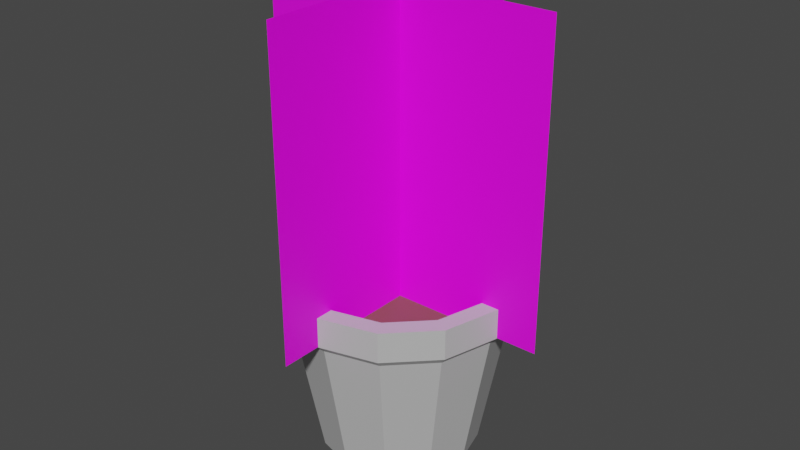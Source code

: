# Source: flower_pot1.blend  (saved by Blender 2.83.20; exported with 4.5.12 LTS)
import bpy
from mathutils import Matrix  # noqa: F401  (used for matrix-valued properties, if any)

bpy.ops.wm.read_factory_settings(use_empty=True)
scene = bpy.context.scene
scene.name = 'Scene'

# ---- collections
col_collection = bpy.data.collections.new('Collection'); scene.collection.children.link(col_collection)

# ---- images (referenced by path relative to the original .blend; pixels are not part of the script)
import os
ASSET_DIR = os.environ.get("B2B_ASSET_DIR", "")  # directory of the original .blend (textures are referenced by path, not embedded)
HERE = os.path.dirname(os.path.abspath(__file__))  # packed textures are extracted next to this script under _unpacked/

def load_image(name, relpath, width, height, colorspace="sRGB"):
    """Load a texture the original file referenced (path relative to the .blend, or extracted next to this script)."""
    p = next((c for c in (os.path.join(HERE, relpath), os.path.join(ASSET_DIR, relpath)) if relpath and os.path.exists(c)), "")
    if p:
        img = bpy.data.images.load(p, check_existing=True)
        img.name = name
    else:  # same state as the original file: an image datablock whose file is absent (Cycles renders it pink)
        img = bpy.data.images.new(name, width, height)
        img.source = "FILE"
        img.filepath = "//" + (relpath or name)
    img.colorspace_settings.name = colorspace
    return img
img_flower_png = load_image('flower.png', 'textures/flower.png', 1024, 1024, 'sRGB')

# ---- materials (node trees are filled in below, after node groups)
mat_material = bpy.data.materials.new('Material')
mat_material.alpha_threshold = 0.0
mat_material.use_transparent_shadow = False
mat_material.line_color = (0.0, 0.0, 0.0, 1.0)
mat_material_002 = bpy.data.materials.new('Material.002')
mat_material_002.use_transparent_shadow = False
mat_material_001 = bpy.data.materials.new('Material.001')
mat_material_001.use_transparent_shadow = False

# ---- material node trees
mat_material.use_nodes = True; mat_material.node_tree.nodes.clear()
_N = mat_material.node_tree.nodes; _L = mat_material.node_tree.links
n0 = _N.new('ShaderNodeOutputMaterial'); n0.name = 'Material Output'; n0.location = (300, 300)
n1 = _N.new('ShaderNodeBsdfPrincipled'); n1.name = 'Principled BSDF'; n1.location = (10, 300)
n1.distribution = 'GGX'
n1.subsurface_method = 'BURLEY'
n1.inputs[0].default_value = (0.5208, 0.5208, 0.5208, 1.0)
n1.inputs[2].default_value = 0.4
n1.inputs[3].default_value = 1.45
n1.inputs[27].default_value = (0.0, 0.0, 0.0, 1.0)
n1.inputs[28].default_value = 1.0
_L.new(n1.outputs[0], n0.inputs[0])
n0.is_active_output = True
mat_material_002.use_nodes = True; mat_material_002.node_tree.nodes.clear()
_N = mat_material_002.node_tree.nodes; _L = mat_material_002.node_tree.links
n0 = _N.new('ShaderNodeBsdfPrincipled'); n0.name = 'Principled BSDF'; n0.location = (10, 300)
n0.distribution = 'GGX'
n0.subsurface_method = 'BURLEY'
n0.inputs[0].default_value = (0.2022, 0.08007, 0.04878, 1.0)
n0.inputs[3].default_value = 1.45
n0.inputs[27].default_value = (0.0, 0.0, 0.0, 1.0)
n0.inputs[28].default_value = 1.0
n1 = _N.new('ShaderNodeOutputMaterial'); n1.name = 'Material Output'; n1.location = (300, 300)
_L.new(n0.outputs[0], n1.inputs[0])
n1.is_active_output = True
mat_material_001.use_nodes = True; mat_material_001.node_tree.nodes.clear()
_N = mat_material_001.node_tree.nodes; _L = mat_material_001.node_tree.links
n0 = _N.new('ShaderNodeBsdfPrincipled'); n0.name = 'Principled BSDF'; n0.location = (10, 300)
n0.distribution = 'GGX'
n0.subsurface_method = 'BURLEY'
n0.inputs[3].default_value = 1.45
n0.inputs[27].default_value = (0.0, 0.0, 0.0, 1.0)
n0.inputs[28].default_value = 1.0
n1 = _N.new('ShaderNodeOutputMaterial'); n1.name = 'Material Output'; n1.location = (300, 300)
n2 = _N.new('ShaderNodeTexImage'); n2.name = 'Image Texture'; n2.location = (-533, 213)
n2.image = img_flower_png
_L.new(n0.outputs[0], n1.inputs[0])
_L.new(n2.outputs[0], n0.inputs[0])
_L.new(n2.outputs[1], n0.inputs[4])
n1.is_active_output = True

# ---- world
world_world = bpy.data.worlds.new('World'); scene.world = world_world
world_world.use_nodes = True; world_world.node_tree.nodes.clear()
_N = world_world.node_tree.nodes; _L = world_world.node_tree.links
n0 = _N.new('ShaderNodeOutputWorld'); n0.name = 'World Output'; n0.location = (300, 300)
n1 = _N.new('ShaderNodeBackground'); n1.name = 'Background'; n1.location = (10, 300)
n1.inputs[0].default_value = (0.05088, 0.05088, 0.05088, 1.0)
_L.new(n1.outputs[0], n0.inputs[0])
n0.is_active_output = True
world_world.color = (0.05088, 0.05088, 0.05088)
world_world.use_sun_shadow = False
world_world.sun_shadow_jitter_overblur = 0.0

# ---- meshes
me_cylinder = bpy.data.meshes.new('Cylinder')
me_cylinder.from_pydata([(-2.101e-08, 0.393, -0.3593), (-1.412e-08, 0.5262, 0.3593), (0.1967, 0.3403, -0.3593), (0.2631, 0.4557, 0.3593), (0.3407, 0.1965, -0.3593), (0.4557, 0.2631, 0.3593), (0.3934, -1.066e-07, -0.3593), (0.5262, -9.36e-08, 0.3593), (0.3407, -0.1965, -0.3593), (0.4557, -0.2631, 0.3593), (0.1967, -0.3403, -0.3593), (0.2631, -0.4557, 0.3593), (3.84e-08, -0.393, -0.3593), (6.534e-08, -0.5262, 0.3593), (-0.1967, -0.3403, -0.3593), (-0.2631, -0.4557, 0.3593), (-0.3407, -0.1965, -0.3593), (-0.4557, -0.2631, 0.3593), (-0.3934, -2.721e-07, -0.3593), (-0.5262, -3.152e-07, 0.3593), (-0.3407, 0.1965, -0.3593), (-0.4557, 0.2631, 0.3593), (-0.1967, 0.3403, -0.3593), (-0.2631, 0.4557, 0.3593), (-1.354e-08, 0.5614, 0.3968), (0.2807, 0.4862, 0.3968), (0.4862, 0.2807, 0.3968), (0.5614, -8.982e-08, 0.3968), (0.4862, -0.2807, 0.3968), (0.2807, -0.4862, 0.3968), (7.123e-08, -0.5614, 0.3968), (-0.2807, -0.4862, 0.3968), (-0.4862, -0.2807, 0.3968), (-0.5614, -3.263e-07, 0.3968), (-0.4862, 0.2807, 0.3968), (-0.2807, 0.4862, 0.3968), (2.491e-09, 0.4727, 0.5466), (0.2364, 0.4094, 0.5466), (0.4094, 0.2364, 0.5466), (0.4727, -8.845e-08, 0.5466), (0.4094, -0.2364, 0.5466), (0.2364, -0.4094, 0.5466), (5.305e-08, -0.4727, 0.5466), (-0.2364, -0.4094, 0.5466), (-0.4094, -0.2364, 0.5466), (-0.4727, -2.825e-07, 0.5466), (-0.4094, 0.2364, 0.5466), (-0.2364, 0.4094, 0.5466), (0.2807, 0.4862, 0.5466), (-2.214e-08, 0.5614, 0.5466), (0.4862, 0.2807, 0.5466), (0.5614, -8.982e-08, 0.5466), (0.4862, -0.2807, 0.5466), (0.2807, -0.4862, 0.5466), (6.263e-08, -0.5614, 0.5466), (-0.2807, -0.4862, 0.5466), (-0.4862, -0.2807, 0.5466), (-0.5614, -3.263e-07, 0.5466), (-0.4862, 0.2807, 0.5466), (-0.2807, 0.4862, 0.5466), (0.2364, 0.4094, 0.4059), (-3.764e-09, 0.4727, 0.4059), (0.4094, 0.2364, 0.4059), (0.4727, -8.845e-08, 0.4059), (0.4094, -0.2364, 0.4059), (0.2364, -0.4094, 0.4059), (4.679e-08, -0.4727, 0.4059), (-0.2364, -0.4094, 0.4059), (-0.4094, -0.2364, 0.4059), (-0.4727, -2.825e-07, 0.4059), (-0.4094, 0.2364, 0.4059), (-0.2364, 0.4094, 0.4059)], [], [(0, 1, 3, 2), (2, 3, 5, 4), (4, 5, 7, 6), (6, 7, 9, 8), (8, 9, 11, 10), (10, 11, 13, 12), (12, 13, 15, 14), (14, 15, 17, 16), (16, 17, 19, 18), (18, 19, 21, 20), (20, 21, 23, 22), (22, 23, 1, 0), (0, 2, 4, 6, 8, 10, 12, 14, 16, 18, 20, 22), (13, 11, 29, 30), (15, 13, 30, 31), (17, 15, 31, 32), (19, 17, 32, 33), (21, 19, 33, 34), (5, 3, 25, 26), (23, 21, 34, 35), (7, 5, 26, 27), (3, 1, 24, 25), (1, 23, 35, 24), (9, 7, 27, 28), (11, 9, 28, 29), (29, 28, 52, 53), (42, 41, 65, 66), (28, 27, 51, 52), (24, 35, 59, 49), (25, 24, 49, 48), (27, 26, 50, 51), (35, 34, 58, 59), (26, 25, 48, 50), (34, 33, 57, 58), (33, 32, 56, 57), (32, 31, 55, 56), (31, 30, 54, 55), (30, 29, 53, 54), (36, 37, 48, 49), (37, 38, 50, 48), (38, 39, 51, 50), (39, 40, 52, 51), (40, 41, 53, 52), (41, 42, 54, 53), (42, 43, 55, 54), (43, 44, 56, 55), (44, 45, 57, 56), (45, 46, 58, 57), (46, 47, 59, 58), (47, 36, 49, 59), (60, 61, 71, 70, 69, 68, 67, 66, 65, 64, 63, 62), (39, 38, 62, 63), (46, 45, 69, 70), (43, 42, 66, 67), (40, 39, 63, 64), (47, 46, 70, 71), (37, 36, 61, 60), (44, 43, 67, 68), (41, 40, 64, 65), (36, 47, 71, 61), (38, 37, 60, 62), (45, 44, 68, 69)])
me_cylinder.polygons.foreach_set('material_index', [0, 0, 0, 0, 0, 0, 0, 0, 0, 0, 0, 0, 0, 0, 0, 0, 0, 0, 0, 0, 0, 0, 0, 0, 0, 0, 0, 0, 0, 0, 0, 0, 0, 0, 0, 0, 0, 0, 0, 0, 0, 0, 0, 0, 0, 0, 0, 0, 0, 0, 1, 0, 0, 0, 0, 0, 0, 0, 0, 0, 0, 0])
_uv = me_cylinder.uv_layers.new(name='UVMap')
_uv.uv.foreach_set('vector', [1.0, 0.5, 1.0, 1.0, 0.9167, 1.0, 0.9167, 0.5, 0.9167, 0.5, 0.9167, 1.0, 0.8333, 1.0, 0.8333, 0.5, 0.8333, 0.5, 0.8333, 1.0, 0.75, 1.0, 0.75, 0.5, 0.75, 0.5, 0.75, 1.0, 0.6667, 1.0, 0.6667, 0.5, 0.6667, 0.5, 0.6667, 1.0, 0.5833, 1.0, 0.5833, 0.5, 0.5833, 0.5, 0.5833, 1.0, 0.5, 1.0, 0.5, 0.5, 0.5, 0.5, 0.5, 1.0, 0.4167, 1.0, 0.4167, 0.5, 0.4167, 0.5, 0.4167, 1.0, 0.3333, 1.0, 0.3333, 0.5, 0.3333, 0.5, 0.3333, 1.0, 0.25, 1.0, 0.25, 0.5, 0.25, 0.5, 0.25, 1.0, 0.1667, 1.0, 0.1667, 0.5, 0.1667, 0.5, 0.1667, 1.0, 0.08333, 1.0, 0.08333, 0.5, 0.08333, 0.5, 0.08333, 1.0, 7.451e-08, 1.0, 7.451e-08, 0.5, 0.75, 0.49, 0.87, 0.4578, 0.9578, 0.37, 0.99, 0.25, 0.9578, 0.13, 0.87, 0.04215, 0.75, 0.01, 0.63, 0.04215, 0.5422, 0.13, 0.51, 0.25, 0.5422, 0.37, 0.63, 0.4578, 0.5, 1.0, 0.5833, 1.0, 0.5833, 1.0, 0.5, 1.0, 0.4167, 1.0, 0.5, 1.0, 0.5, 1.0, 0.4167, 1.0, 0.3333, 1.0, 0.4167, 1.0, 0.4167, 1.0, 0.3333, 1.0, 0.25, 1.0, 0.3333, 1.0, 0.3333, 1.0, 0.25, 1.0, 0.1667, 1.0, 0.25, 1.0, 0.25, 1.0, 0.1667, 1.0, 0.8333, 1.0, 0.9167, 1.0, 0.9167, 1.0, 0.8333, 1.0, 0.08333, 1.0, 0.1667, 1.0, 0.1667, 1.0, 0.08333, 1.0, 0.75, 1.0, 0.8333, 1.0, 0.8333, 1.0, 0.75, 1.0, 0.9167, 1.0, 1.0, 1.0, 1.0, 1.0, 0.9167, 1.0, 7.451e-08, 1.0, 0.08333, 1.0, 0.08333, 1.0, 7.451e-08, 1.0, 0.6667, 1.0, 0.75, 1.0, 0.75, 1.0, 0.6667, 1.0, 0.5833, 1.0, 0.6667, 1.0, 0.6667, 1.0, 0.5833, 1.0, 0.5833, 1.0, 0.6667, 1.0, 0.6667, 1.0, 0.5833, 1.0, 0.25, 0.04792, 0.351, 0.075, 0.351, 0.075, 0.25, 0.04792, 0.6667, 1.0, 0.75, 1.0, 0.75, 1.0, 0.6667, 1.0, 7.451e-08, 1.0, 0.08333, 1.0, 0.08333, 1.0, 7.451e-08, 1.0, 0.9167, 1.0, 1.0, 1.0, 1.0, 1.0, 0.9167, 1.0, 0.75, 1.0, 0.8333, 1.0, 0.8333, 1.0, 0.75, 1.0, 0.08333, 1.0, 0.1667, 1.0, 0.1667, 1.0, 0.08333, 1.0, 0.8333, 1.0, 0.9167, 1.0, 0.9167, 1.0, 0.8333, 1.0, 0.1667, 1.0, 0.25, 1.0, 0.25, 1.0, 0.1667, 1.0, 0.25, 1.0, 0.3333, 1.0, 0.3333, 1.0, 0.25, 1.0, 0.3333, 1.0, 0.4167, 1.0, 0.4167, 1.0, 0.3333, 1.0, 0.4167, 1.0, 0.5, 1.0, 0.5, 1.0, 0.4167, 1.0, 0.5, 1.0, 0.5833, 1.0, 0.5833, 1.0, 0.5, 1.0, 0.25, 0.4521, 0.351, 0.425, 0.37, 0.4578, 0.25, 0.49, 0.351, 0.425, 0.425, 0.351, 0.4578, 0.37, 0.37, 0.4578, 0.425, 0.351, 0.4521, 0.25, 0.49, 0.25, 0.4578, 0.37, 0.4521, 0.25, 0.425, 0.149, 0.4578, 0.13, 0.49, 0.25, 0.425, 0.149, 0.351, 0.075, 0.37, 0.04215, 0.4578, 0.13, 0.351, 0.075, 0.25, 0.04792, 0.25, 0.01, 0.37, 0.04215, 0.25, 0.04792, 0.149, 0.075, 0.13, 0.04215, 0.25, 0.01, 0.149, 0.075, 0.075, 0.149, 0.04215, 0.13, 0.13, 0.04215, 0.075, 0.149, 0.04792, 0.25, 0.01, 0.25, 0.04215, 0.13, 0.04792, 0.25, 0.075, 0.351, 0.04215, 0.37, 0.01, 0.25, 0.075, 0.351, 0.149, 0.425, 0.13, 0.4578, 0.04215, 0.37, 0.149, 0.425, 0.25, 0.4521, 0.25, 0.49, 0.13, 0.4578, 0.351, 0.425, 0.25, 0.4521, 0.149, 0.425, 0.075, 0.351, 0.04792, 0.25, 0.075, 0.149, 0.149, 0.075, 0.25, 0.04792, 0.351, 0.075, 0.425, 0.149, 0.4521, 0.25, 0.425, 0.351, 0.4521, 0.25, 0.425, 0.351, 0.425, 0.351, 0.4521, 0.25, 0.075, 0.351, 0.04792, 0.25, 0.04792, 0.25, 0.075, 0.351, 0.149, 0.075, 0.25, 0.04792, 0.25, 0.04792, 0.149, 0.075, 0.425, 0.149, 0.4521, 0.25, 0.4521, 0.25, 0.425, 0.149, 0.149, 0.425, 0.075, 0.351, 0.075, 0.351, 0.149, 0.425, 0.351, 0.425, 0.25, 0.4521, 0.25, 0.4521, 0.351, 0.425, 0.075, 0.149, 0.149, 0.075, 0.149, 0.075, 0.075, 0.149, 0.351, 0.075, 0.425, 0.149, 0.425, 0.149, 0.351, 0.075, 0.25, 0.4521, 0.149, 0.425, 0.149, 0.425, 0.25, 0.4521, 0.425, 0.351, 0.351, 0.425, 0.351, 0.425, 0.425, 0.351, 0.04792, 0.25, 0.075, 0.149, 0.075, 0.149, 0.04792, 0.25])
me_cylinder.materials.append(mat_material)
me_cylinder.materials.append(mat_material_002)
me_cylinder.use_remesh_fix_poles = True
me_cylinder.use_remesh_preserve_attributes = False
me_cylinder.use_mirror_vertex_groups = False
me_cylinder.update()
me_plane = bpy.data.meshes.new('Plane')
me_plane.from_pydata([(-1.0, -1.0, 0.0), (1.0, -1.0, 0.0), (-1.0, 1.0, 0.0), (1.0, 1.0, 0.0)], [], [(0, 1, 3, 2)])
_uv = me_plane.uv_layers.new(name='UVMap')
_uv.uv.foreach_set('vector', [0.0, 0.0, 1.0, 0.0, 1.0, 1.0, 0.0, 1.0])
me_plane.materials.append(mat_material_001)
me_plane.use_remesh_fix_poles = True
me_plane.use_remesh_preserve_attributes = False
me_plane.use_mirror_vertex_groups = False
me_plane.update()
me_plane_001 = bpy.data.meshes.new('Plane.001')
me_plane_001.from_pydata([(-1.0, -1.0, 0.0), (1.0, -1.0, 0.0), (-1.0, 1.0, 0.0), (1.0, 1.0, 0.0)], [], [(0, 1, 3, 2)])
_uv = me_plane_001.uv_layers.new(name='UVMap')
_uv.uv.foreach_set('vector', [0.0, 0.0, 1.0, 0.0, 1.0, 1.0, 0.0, 1.0])
me_plane_001.materials.append(mat_material_001)
me_plane_001.use_remesh_fix_poles = True
me_plane_001.use_remesh_preserve_attributes = False
me_plane_001.use_mirror_vertex_groups = False
me_plane_001.update()

# ---- objects
ob_cylinder = bpy.data.objects.new('Cylinder', me_cylinder)
ob_plane = bpy.data.objects.new('Plane', me_plane)
ob_plane_001 = bpy.data.objects.new('Plane.001', me_plane_001)

# ---- transforms, parenting, visibility, modifiers, constraints
ob_cylinder.location = (0.0, 0.0, 0.0)
ob_cylinder.lineart.crease_threshold = 0.0
ob_plane.location = (0.0, 0.0, 1.161)
ob_plane.rotation_euler = (-4.712, 2.22e-16, 2.22e-16)
ob_plane.scale = (0.7612, 0.7612, 0.7612)
ob_plane.lineart.crease_threshold = 0.0
ob_plane_001.location = (0.0, 0.0, 1.161)
ob_plane_001.rotation_euler = (-1.571, -3.142, -1.571)
ob_plane_001.scale = (0.7612, 0.7612, 0.7612)
ob_plane_001.lineart.crease_threshold = 0.0

# ---- collection membership
col_collection.objects.link(ob_cylinder)
col_collection.objects.link(ob_plane)
col_collection.objects.link(ob_plane_001)

# ---- scene / render settings (as saved in the file)
scene.frame_start = 1; scene.frame_end = 250; scene.frame_set(1)
scene.render.engine = 'BLENDER_EEVEE_NEXT'
scene.cycles.use_denoising = False
scene.cycles.samples = 128
scene.cycles.sampling_pattern = 'TABULATED_SOBOL'
scene.cycles.use_adaptive_sampling = False
scene.cycles.use_light_tree = False
scene.view_settings.view_transform = 'Filmic'
bpy.context.view_layer.update()

# ---- added for rendering (the .blend has no active camera and no usable light): camera, sun
cam_auto = bpy.data.cameras.new('AutoCamera')
cam_auto.lens = 50.0
cam_auto.sensor_width = 36.0
cam_auto.clip_end = 1000.0
ob_auto_camera = bpy.data.objects.new('AutoCamera', cam_auto)
scene.collection.objects.link(ob_auto_camera)
ob_auto_camera.location = (2.90218, -3.48261, 3.10299)
ob_auto_camera.rotation_euler = (1.09748, -7.21219e-08, 0.694738)
scene.camera = ob_auto_camera
light_auto_sun = bpy.data.lights.new('AutoSun', 'SUN')
light_auto_sun.energy = 3.0
light_auto_sun.angle = 0.0523599
ob_auto_sun = bpy.data.objects.new('AutoSun', light_auto_sun)
scene.collection.objects.link(ob_auto_sun)
ob_auto_sun.rotation_euler = (0.872665, 0.174533, 0.523599)
bpy.context.view_layer.update()
